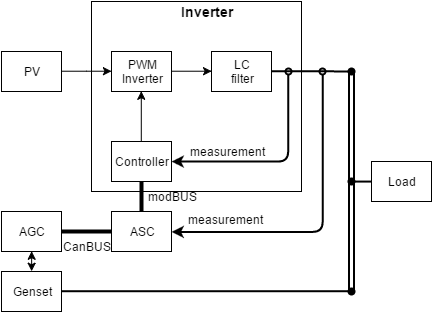

The diagram above was exported from draw.io. Its source (the exported page's mxGraphModel, read from the mxfile embedded in the PNG):
<mxGraphModel dx="604" dy="372" grid="1" gridSize="10" guides="1" tooltips="1" connect="1" arrows="1" fold="1" page="1" pageScale="1" pageWidth="826" pageHeight="1169" background="#ffffff" math="0" shadow="0">
  <root>
    <mxCell id="0" />
    <mxCell id="1" parent="0" />
    <mxCell id="2" value="" style="whiteSpace=wrap;html=1;dashed=1;fillColor=none;dashPattern=1 1;" vertex="1" parent="1">
      <mxGeometry x="340" y="10" width="210" height="190" as="geometry" />
    </mxCell>
    <mxCell id="3" style="edgeStyle=orthogonalEdgeStyle;rounded=1;html=1;exitX=1;exitY=0.5;startArrow=classic;startFill=1;endArrow=oval;endFill=0;jettySize=auto;orthogonalLoop=1;strokeColor=#000000;strokeWidth=2;fillColor=none;gradientColor=none;" edge="1" source="11" parent="1">
      <mxGeometry x="420.1379310344828" y="79.72413793103448" as="geometry">
        <mxPoint x="536.6896551724137" y="79.72413793103448" as="targetPoint" />
        <Array as="points">
          <mxPoint x="537" y="170" />
        </Array>
      </mxGeometry>
    </mxCell>
    <mxCell id="4" style="edgeStyle=orthogonalEdgeStyle;rounded=0;html=1;exitX=1;exitY=0.5;jettySize=auto;orthogonalLoop=1;" edge="1" source="5" target="7" parent="1">
      <mxGeometry x="309.79310344827593" y="79.72413793103448" as="geometry" />
    </mxCell>
    <mxCell id="5" value="PV" style="whiteSpace=wrap;html=1;" vertex="1" parent="1">
      <mxGeometry x="250" y="60" width="60" height="40" as="geometry" />
    </mxCell>
    <mxCell id="6" style="edgeStyle=orthogonalEdgeStyle;rounded=0;html=1;exitX=1;exitY=0.5;entryX=0;entryY=0.5;jettySize=auto;orthogonalLoop=1;" edge="1" source="7" target="9" parent="1">
      <mxGeometry x="420.1379310344828" y="79.72413793103448" as="geometry" />
    </mxCell>
    <mxCell id="7" value="PWM&lt;div&gt;Inverter&lt;/div&gt;" style="whiteSpace=wrap;html=1;" vertex="1" parent="1">
      <mxGeometry x="360" y="60" width="60" height="40" as="geometry" />
    </mxCell>
    <mxCell id="8" style="edgeStyle=orthogonalEdgeStyle;rounded=1;html=1;exitX=1;exitY=0.5;startArrow=none;startFill=0;endArrow=oval;endFill=1;jettySize=auto;orthogonalLoop=1;strokeColor=#000000;strokeWidth=2;fillColor=none;gradientColor=none;" edge="1" source="9" parent="1">
      <mxGeometry x="520.1379310344828" y="79.72413793103448" as="geometry">
        <mxPoint x="600" y="80" as="targetPoint" />
      </mxGeometry>
    </mxCell>
    <mxCell id="9" value="LC&lt;div&gt;filter&lt;/div&gt;" style="whiteSpace=wrap;html=1;" vertex="1" parent="1">
      <mxGeometry x="460" y="60" width="60" height="40" as="geometry" />
    </mxCell>
    <mxCell id="10" style="edgeStyle=orthogonalEdgeStyle;rounded=0;html=1;exitX=0.5;exitY=0;entryX=0.5;entryY=1;jettySize=auto;orthogonalLoop=1;strokeColor=#000000;strokeWidth=1;fillColor=none;gradientColor=none;" edge="1" source="11" target="7" parent="1">
      <mxGeometry x="389.79310344827593" y="99.72413793103448" as="geometry" />
    </mxCell>
    <mxCell id="11" value="Controller" style="whiteSpace=wrap;html=1;" vertex="1" parent="1">
      <mxGeometry x="360" y="150" width="60" height="40" as="geometry" />
    </mxCell>
    <mxCell id="12" style="edgeStyle=orthogonalEdgeStyle;rounded=1;html=1;exitX=0.5;exitY=1;entryX=0.5;entryY=0;jettySize=auto;orthogonalLoop=1;strokeColor=#000000;strokeWidth=1;fillColor=none;gradientColor=none;startArrow=classic;startFill=1;" edge="1" source="16" target="17" parent="1">
      <mxGeometry x="280.1379310344828" y="259.72413793103453" as="geometry">
        <Array as="points" />
      </mxGeometry>
    </mxCell>
    <mxCell id="13" value="ASC" style="whiteSpace=wrap;html=1;" vertex="1" parent="1">
      <mxGeometry x="360" y="220" width="60" height="40" as="geometry" />
    </mxCell>
    <mxCell id="14" style="edgeStyle=orthogonalEdgeStyle;rounded=1;html=1;exitX=1;exitY=0.5;startArrow=none;startFill=0;endArrow=oval;endFill=1;jettySize=auto;orthogonalLoop=1;strokeColor=#000000;strokeWidth=2;fillColor=none;gradientColor=none;" edge="1" source="17" parent="1">
      <mxGeometry x="309.79310344827593" y="299.72413793103453" as="geometry">
        <mxPoint x="600.1379310344828" y="299.72413793103453" as="targetPoint" />
        <Array as="points">
          <mxPoint x="600" y="300" />
        </Array>
      </mxGeometry>
    </mxCell>
    <mxCell id="15" style="edgeStyle=orthogonalEdgeStyle;rounded=1;html=1;startArrow=none;startFill=0;endArrow=oval;endFill=0;jettySize=auto;orthogonalLoop=1;strokeColor=#000000;strokeWidth=2;fillColor=none;gradientColor=none;shape=link;" edge="1" parent="1">
      <mxGeometry x="600" y="80" as="geometry">
        <mxPoint x="600" y="80" as="targetPoint" />
        <mxPoint x="600" y="300" as="sourcePoint" />
      </mxGeometry>
    </mxCell>
    <mxCell id="16" value="AG&lt;span&gt;C&lt;/span&gt;" style="whiteSpace=wrap;html=1;" vertex="1" parent="1">
      <mxGeometry x="250" y="220" width="60" height="40" as="geometry" />
    </mxCell>
    <mxCell id="17" value="Genset" style="whiteSpace=wrap;html=1;" vertex="1" parent="1">
      <mxGeometry x="250" y="280" width="60" height="40" as="geometry" />
    </mxCell>
    <mxCell id="18" value="" style="line;direction=south;html=1;" vertex="1" parent="1">
      <mxGeometry x="385" y="190" width="10" height="30" as="geometry" />
    </mxCell>
    <mxCell id="19" value="" style="line;direction=south;html=1;rotation=90;" vertex="1" parent="1">
      <mxGeometry x="330" y="215" width="10" height="50" as="geometry" />
    </mxCell>
    <mxCell id="20" value="&lt;font style=&quot;font-size: 14px&quot;&gt;&lt;b&gt;Inverter&lt;/b&gt;&lt;/font&gt;" style="text;html=1;strokeColor=none;fillColor=none;align=center;verticalAlign=middle;whiteSpace=wrap;dashed=1;" vertex="1" parent="1">
      <mxGeometry x="435" y="10" width="40" height="20" as="geometry" />
    </mxCell>
    <mxCell id="21" style="edgeStyle=orthogonalEdgeStyle;rounded=1;html=1;exitX=1;exitY=0.5;startArrow=classic;startFill=1;endArrow=oval;endFill=0;jettySize=auto;orthogonalLoop=1;strokeColor=#000000;strokeWidth=2;fillColor=none;gradientColor=none;" edge="1" parent="1">
      <mxGeometry x="420.1428571428571" y="150.1428571428571" as="geometry">
        <mxPoint x="420.1379310344828" y="240.41379310344826" as="sourcePoint" />
        <mxPoint x="571.1724137931035" y="79.72413793103448" as="targetPoint" />
        <Array as="points">
          <mxPoint x="571" y="240" />
        </Array>
      </mxGeometry>
    </mxCell>
    <mxCell id="22" value="CanBUS" style="text;html=1;strokeColor=none;fillColor=none;align=center;verticalAlign=middle;whiteSpace=wrap;dashed=1;dashPattern=1 1;" vertex="1" parent="1">
      <mxGeometry x="315" y="245" width="40" height="20" as="geometry" />
    </mxCell>
    <mxCell id="23" value="mod&lt;span&gt;BUS&lt;/span&gt;" style="text;html=1;strokeColor=none;fillColor=none;align=center;verticalAlign=middle;whiteSpace=wrap;dashed=1;dashPattern=1 1;" vertex="1" parent="1">
      <mxGeometry x="400" y="195" width="40" height="20" as="geometry" />
    </mxCell>
    <mxCell id="24" value="measurement" style="text;html=1;strokeColor=none;fillColor=none;align=center;verticalAlign=middle;whiteSpace=wrap;dashed=1;dashPattern=1 1;direction=south;" vertex="1" parent="1">
      <mxGeometry x="465" y="140" width="20" height="40" as="geometry" />
    </mxCell>
    <mxCell id="25" value="&lt;span&gt;measurement&lt;/span&gt;" style="text;html=1;" vertex="1" parent="1">
      <mxGeometry x="435" y="215" width="40" height="30" as="geometry" />
    </mxCell>
    <mxCell id="26" value="Load" style="whiteSpace=wrap;html=1;" vertex="1" parent="1">
      <mxGeometry x="620" y="170" width="60" height="40" as="geometry" />
    </mxCell>
    <mxCell id="27" style="edgeStyle=orthogonalEdgeStyle;rounded=1;html=1;exitX=0;exitY=0.5;startArrow=none;startFill=0;endArrow=oval;endFill=1;jettySize=auto;orthogonalLoop=1;strokeColor=#000000;strokeWidth=2;fillColor=none;gradientColor=none;" edge="1" source="26" parent="1">
      <mxGeometry x="320" y="310.16666666666674" as="geometry">
        <mxPoint x="600.1379310344828" y="190.0689655172414" as="targetPoint" />
        <mxPoint x="320" y="310.16666666666674" as="sourcePoint" />
        <Array as="points">
          <mxPoint x="610" y="190" />
          <mxPoint x="610" y="190" />
        </Array>
      </mxGeometry>
    </mxCell>
  </root>
</mxGraphModel>